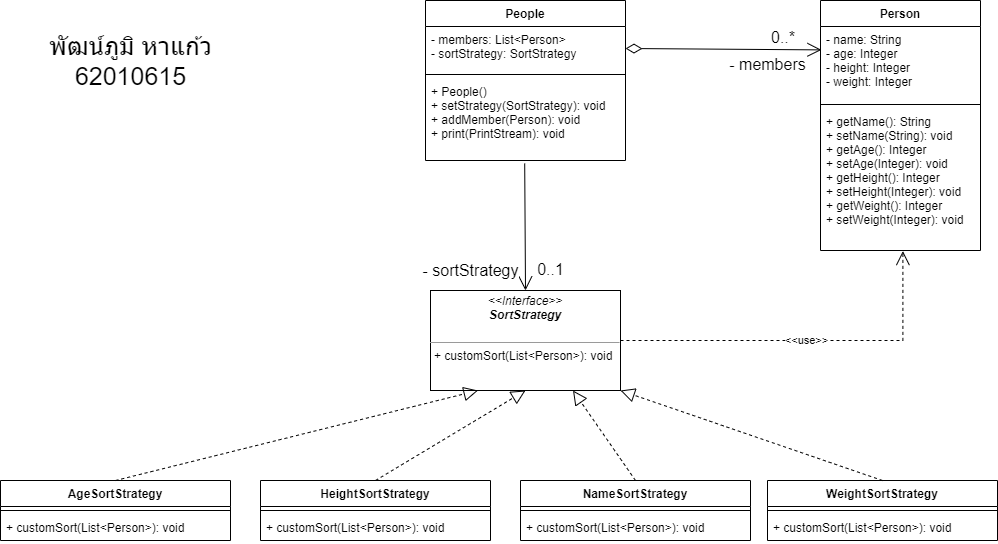

The diagram above was exported from draw.io. Its source (the exported page's mxGraphModel, read from the mxfile embedded in the PNG):
<mxGraphModel dx="1038" dy="481" grid="1" gridSize="10" guides="1" tooltips="1" connect="1" arrows="1" fold="1" page="1" pageScale="1" pageWidth="827" pageHeight="1169" math="0" shadow="0">
  <root>
    <mxCell id="WIyWlLk6GJQsqaUBKTNV-0" />
    <mxCell id="WIyWlLk6GJQsqaUBKTNV-1" parent="WIyWlLk6GJQsqaUBKTNV-0" />
    <mxCell id="n-FuaixyQp-XT6EGIbzJ-1" value="&lt;p style=&quot;margin: 0px ; margin-top: 4px ; text-align: center&quot;&gt;&lt;i&gt;&amp;lt;&amp;lt;Interface&amp;gt;&amp;gt;&lt;/i&gt;&lt;br&gt;&lt;b&gt;&lt;i&gt;SortStrategy&lt;/i&gt;&lt;/b&gt;&lt;/p&gt;&lt;p style=&quot;margin: 0px ; margin-left: 4px&quot;&gt;&lt;br&gt;&lt;/p&gt;&lt;hr size=&quot;1&quot;&gt;&lt;p style=&quot;margin: 0px ; margin-left: 4px&quot;&gt;+ customSort(List&amp;lt;Person&amp;gt;): void&lt;br&gt;&lt;/p&gt;" style="verticalAlign=top;align=left;overflow=fill;fontSize=12;fontFamily=Helvetica;html=1;" parent="WIyWlLk6GJQsqaUBKTNV-1" vertex="1">
      <mxGeometry x="700" y="400" width="190" height="100" as="geometry" />
    </mxCell>
    <mxCell id="n-FuaixyQp-XT6EGIbzJ-2" value="AgeSortStrategy" style="swimlane;fontStyle=1;align=center;verticalAlign=top;childLayout=stackLayout;horizontal=1;startSize=26;horizontalStack=0;resizeParent=1;resizeParentMax=0;resizeLast=0;collapsible=1;marginBottom=0;" parent="WIyWlLk6GJQsqaUBKTNV-1" vertex="1">
      <mxGeometry x="270" y="590" width="230" height="60" as="geometry" />
    </mxCell>
    <mxCell id="n-FuaixyQp-XT6EGIbzJ-4" value="" style="line;strokeWidth=1;fillColor=none;align=left;verticalAlign=middle;spacingTop=-1;spacingLeft=3;spacingRight=3;rotatable=0;labelPosition=right;points=[];portConstraint=eastwest;" parent="n-FuaixyQp-XT6EGIbzJ-2" vertex="1">
      <mxGeometry y="26" width="230" height="8" as="geometry" />
    </mxCell>
    <mxCell id="n-FuaixyQp-XT6EGIbzJ-5" value="+ customSort(List&lt;Person&gt;): void" style="text;strokeColor=none;fillColor=none;align=left;verticalAlign=top;spacingLeft=4;spacingRight=4;overflow=hidden;rotatable=0;points=[[0,0.5],[1,0.5]];portConstraint=eastwest;" parent="n-FuaixyQp-XT6EGIbzJ-2" vertex="1">
      <mxGeometry y="34" width="230" height="26" as="geometry" />
    </mxCell>
    <mxCell id="n-FuaixyQp-XT6EGIbzJ-6" value="HeightSortStrategy" style="swimlane;fontStyle=1;align=center;verticalAlign=top;childLayout=stackLayout;horizontal=1;startSize=26;horizontalStack=0;resizeParent=1;resizeParentMax=0;resizeLast=0;collapsible=1;marginBottom=0;" parent="WIyWlLk6GJQsqaUBKTNV-1" vertex="1">
      <mxGeometry x="530" y="590" width="230" height="60" as="geometry" />
    </mxCell>
    <mxCell id="n-FuaixyQp-XT6EGIbzJ-7" value="" style="line;strokeWidth=1;fillColor=none;align=left;verticalAlign=middle;spacingTop=-1;spacingLeft=3;spacingRight=3;rotatable=0;labelPosition=right;points=[];portConstraint=eastwest;" parent="n-FuaixyQp-XT6EGIbzJ-6" vertex="1">
      <mxGeometry y="26" width="230" height="8" as="geometry" />
    </mxCell>
    <mxCell id="n-FuaixyQp-XT6EGIbzJ-8" value="+ customSort(List&lt;Person&gt;): void" style="text;strokeColor=none;fillColor=none;align=left;verticalAlign=top;spacingLeft=4;spacingRight=4;overflow=hidden;rotatable=0;points=[[0,0.5],[1,0.5]];portConstraint=eastwest;" parent="n-FuaixyQp-XT6EGIbzJ-6" vertex="1">
      <mxGeometry y="34" width="230" height="26" as="geometry" />
    </mxCell>
    <mxCell id="n-FuaixyQp-XT6EGIbzJ-9" value="NameSortStrategy" style="swimlane;fontStyle=1;align=center;verticalAlign=top;childLayout=stackLayout;horizontal=1;startSize=26;horizontalStack=0;resizeParent=1;resizeParentMax=0;resizeLast=0;collapsible=1;marginBottom=0;" parent="WIyWlLk6GJQsqaUBKTNV-1" vertex="1">
      <mxGeometry x="790" y="590" width="230" height="60" as="geometry" />
    </mxCell>
    <mxCell id="n-FuaixyQp-XT6EGIbzJ-10" value="" style="line;strokeWidth=1;fillColor=none;align=left;verticalAlign=middle;spacingTop=-1;spacingLeft=3;spacingRight=3;rotatable=0;labelPosition=right;points=[];portConstraint=eastwest;" parent="n-FuaixyQp-XT6EGIbzJ-9" vertex="1">
      <mxGeometry y="26" width="230" height="8" as="geometry" />
    </mxCell>
    <mxCell id="n-FuaixyQp-XT6EGIbzJ-11" value="+ customSort(List&lt;Person&gt;): void" style="text;strokeColor=none;fillColor=none;align=left;verticalAlign=top;spacingLeft=4;spacingRight=4;overflow=hidden;rotatable=0;points=[[0,0.5],[1,0.5]];portConstraint=eastwest;" parent="n-FuaixyQp-XT6EGIbzJ-9" vertex="1">
      <mxGeometry y="34" width="230" height="26" as="geometry" />
    </mxCell>
    <mxCell id="n-FuaixyQp-XT6EGIbzJ-12" value="WeightSortStrategy" style="swimlane;fontStyle=1;align=center;verticalAlign=top;childLayout=stackLayout;horizontal=1;startSize=26;horizontalStack=0;resizeParent=1;resizeParentMax=0;resizeLast=0;collapsible=1;marginBottom=0;" parent="WIyWlLk6GJQsqaUBKTNV-1" vertex="1">
      <mxGeometry x="1037" y="590" width="230" height="60" as="geometry" />
    </mxCell>
    <mxCell id="n-FuaixyQp-XT6EGIbzJ-13" value="" style="line;strokeWidth=1;fillColor=none;align=left;verticalAlign=middle;spacingTop=-1;spacingLeft=3;spacingRight=3;rotatable=0;labelPosition=right;points=[];portConstraint=eastwest;" parent="n-FuaixyQp-XT6EGIbzJ-12" vertex="1">
      <mxGeometry y="26" width="230" height="8" as="geometry" />
    </mxCell>
    <mxCell id="n-FuaixyQp-XT6EGIbzJ-14" value="+ customSort(List&lt;Person&gt;): void" style="text;strokeColor=none;fillColor=none;align=left;verticalAlign=top;spacingLeft=4;spacingRight=4;overflow=hidden;rotatable=0;points=[[0,0.5],[1,0.5]];portConstraint=eastwest;" parent="n-FuaixyQp-XT6EGIbzJ-12" vertex="1">
      <mxGeometry y="34" width="230" height="26" as="geometry" />
    </mxCell>
    <mxCell id="n-FuaixyQp-XT6EGIbzJ-15" value="" style="endArrow=block;dashed=1;endFill=0;endSize=12;html=1;rounded=0;exitX=0.5;exitY=0;exitDx=0;exitDy=0;entryX=0.25;entryY=1;entryDx=0;entryDy=0;" parent="WIyWlLk6GJQsqaUBKTNV-1" source="n-FuaixyQp-XT6EGIbzJ-2" target="n-FuaixyQp-XT6EGIbzJ-1" edge="1">
      <mxGeometry width="160" relative="1" as="geometry">
        <mxPoint x="420" y="560" as="sourcePoint" />
        <mxPoint x="830" y="530" as="targetPoint" />
      </mxGeometry>
    </mxCell>
    <mxCell id="n-FuaixyQp-XT6EGIbzJ-17" value="" style="endArrow=block;dashed=1;endFill=0;endSize=12;html=1;rounded=0;exitX=0.5;exitY=0;exitDx=0;exitDy=0;entryX=0.5;entryY=1;entryDx=0;entryDy=0;" parent="WIyWlLk6GJQsqaUBKTNV-1" source="n-FuaixyQp-XT6EGIbzJ-6" target="n-FuaixyQp-XT6EGIbzJ-1" edge="1">
      <mxGeometry width="160" relative="1" as="geometry">
        <mxPoint x="690" y="560" as="sourcePoint" />
        <mxPoint x="850" y="560" as="targetPoint" />
      </mxGeometry>
    </mxCell>
    <mxCell id="n-FuaixyQp-XT6EGIbzJ-18" value="" style="endArrow=block;dashed=1;endFill=0;endSize=12;html=1;rounded=0;exitX=0.5;exitY=0;exitDx=0;exitDy=0;entryX=0.75;entryY=1;entryDx=0;entryDy=0;" parent="WIyWlLk6GJQsqaUBKTNV-1" source="n-FuaixyQp-XT6EGIbzJ-9" target="n-FuaixyQp-XT6EGIbzJ-1" edge="1">
      <mxGeometry width="160" relative="1" as="geometry">
        <mxPoint x="840" y="540" as="sourcePoint" />
        <mxPoint x="1000" y="540" as="targetPoint" />
      </mxGeometry>
    </mxCell>
    <mxCell id="n-FuaixyQp-XT6EGIbzJ-19" value="" style="endArrow=block;dashed=1;endFill=0;endSize=12;html=1;rounded=0;exitX=0.5;exitY=0;exitDx=0;exitDy=0;entryX=1;entryY=1;entryDx=0;entryDy=0;" parent="WIyWlLk6GJQsqaUBKTNV-1" source="n-FuaixyQp-XT6EGIbzJ-12" target="n-FuaixyQp-XT6EGIbzJ-1" edge="1">
      <mxGeometry width="160" relative="1" as="geometry">
        <mxPoint x="1080" y="510" as="sourcePoint" />
        <mxPoint x="1240" y="510" as="targetPoint" />
      </mxGeometry>
    </mxCell>
    <mxCell id="n-FuaixyQp-XT6EGIbzJ-20" value="Person" style="swimlane;fontStyle=1;align=center;verticalAlign=top;childLayout=stackLayout;horizontal=1;startSize=26;horizontalStack=0;resizeParent=1;resizeParentMax=0;resizeLast=0;collapsible=1;marginBottom=0;" parent="WIyWlLk6GJQsqaUBKTNV-1" vertex="1">
      <mxGeometry x="1090" y="110" width="160" height="250" as="geometry" />
    </mxCell>
    <mxCell id="n-FuaixyQp-XT6EGIbzJ-21" value="- name: String&#10;- age: Integer&#10;- height: Integer&#10;- weight: Integer" style="text;strokeColor=none;fillColor=none;align=left;verticalAlign=top;spacingLeft=4;spacingRight=4;overflow=hidden;rotatable=0;points=[[0,0.5],[1,0.5]];portConstraint=eastwest;" parent="n-FuaixyQp-XT6EGIbzJ-20" vertex="1">
      <mxGeometry y="26" width="160" height="74" as="geometry" />
    </mxCell>
    <mxCell id="n-FuaixyQp-XT6EGIbzJ-22" value="" style="line;strokeWidth=1;fillColor=none;align=left;verticalAlign=middle;spacingTop=-1;spacingLeft=3;spacingRight=3;rotatable=0;labelPosition=right;points=[];portConstraint=eastwest;" parent="n-FuaixyQp-XT6EGIbzJ-20" vertex="1">
      <mxGeometry y="100" width="160" height="8" as="geometry" />
    </mxCell>
    <mxCell id="n-FuaixyQp-XT6EGIbzJ-23" value="+ getName(): String&#10;+ setName(String): void&#10;+ getAge(): Integer&#10;+ setAge(Integer): void&#10;+ getHeight(): Integer&#10;+ setHeight(Integer): void&#10;+ getWeight(): Integer&#10;+ setWeight(Integer): void" style="text;strokeColor=none;fillColor=none;align=left;verticalAlign=top;spacingLeft=4;spacingRight=4;overflow=hidden;rotatable=0;points=[[0,0.5],[1,0.5]];portConstraint=eastwest;" parent="n-FuaixyQp-XT6EGIbzJ-20" vertex="1">
      <mxGeometry y="108" width="160" height="142" as="geometry" />
    </mxCell>
    <mxCell id="n-FuaixyQp-XT6EGIbzJ-24" value="People" style="swimlane;fontStyle=1;align=center;verticalAlign=top;childLayout=stackLayout;horizontal=1;startSize=26;horizontalStack=0;resizeParent=1;resizeParentMax=0;resizeLast=0;collapsible=1;marginBottom=0;" parent="WIyWlLk6GJQsqaUBKTNV-1" vertex="1">
      <mxGeometry x="695" y="110" width="200" height="160" as="geometry" />
    </mxCell>
    <mxCell id="n-FuaixyQp-XT6EGIbzJ-25" value="- members: List&lt;Person&gt;&#10;- sortStrategy: SortStrategy" style="text;strokeColor=none;fillColor=none;align=left;verticalAlign=top;spacingLeft=4;spacingRight=4;overflow=hidden;rotatable=0;points=[[0,0.5],[1,0.5]];portConstraint=eastwest;" parent="n-FuaixyQp-XT6EGIbzJ-24" vertex="1">
      <mxGeometry y="26" width="200" height="44" as="geometry" />
    </mxCell>
    <mxCell id="n-FuaixyQp-XT6EGIbzJ-26" value="" style="line;strokeWidth=1;fillColor=none;align=left;verticalAlign=middle;spacingTop=-1;spacingLeft=3;spacingRight=3;rotatable=0;labelPosition=right;points=[];portConstraint=eastwest;" parent="n-FuaixyQp-XT6EGIbzJ-24" vertex="1">
      <mxGeometry y="70" width="200" height="8" as="geometry" />
    </mxCell>
    <mxCell id="n-FuaixyQp-XT6EGIbzJ-27" value="+ People()&#10;+ setStrategy(SortStrategy): void&#10;+ addMember(Person): void&#10;+ print(PrintStream): void" style="text;strokeColor=none;fillColor=none;align=left;verticalAlign=top;spacingLeft=4;spacingRight=4;overflow=hidden;rotatable=0;points=[[0,0.5],[1,0.5]];portConstraint=eastwest;" parent="n-FuaixyQp-XT6EGIbzJ-24" vertex="1">
      <mxGeometry y="78" width="200" height="82" as="geometry" />
    </mxCell>
    <mxCell id="n-FuaixyQp-XT6EGIbzJ-29" value="&lt;font style=&quot;font-size: 16px&quot;&gt;0..*&lt;/font&gt;" style="endArrow=open;html=1;endSize=12;startArrow=diamondThin;startSize=14;startFill=0;align=left;verticalAlign=bottom;rounded=0;exitX=1;exitY=0.5;exitDx=0;exitDy=0;entryX=0.006;entryY=0.316;entryDx=0;entryDy=0;entryPerimeter=0;" parent="WIyWlLk6GJQsqaUBKTNV-1" source="n-FuaixyQp-XT6EGIbzJ-25" target="n-FuaixyQp-XT6EGIbzJ-21" edge="1">
      <mxGeometry x="0.4799" relative="1" as="geometry">
        <mxPoint x="190" y="564" as="sourcePoint" />
        <mxPoint x="800" y="158" as="targetPoint" />
        <mxPoint x="-1" as="offset" />
      </mxGeometry>
    </mxCell>
    <mxCell id="n-FuaixyQp-XT6EGIbzJ-34" value="- members" style="edgeLabel;html=1;align=center;verticalAlign=middle;resizable=0;points=[];fontSize=16;" parent="n-FuaixyQp-XT6EGIbzJ-29" vertex="1" connectable="0">
      <mxGeometry x="0.7409" y="-1" relative="1" as="geometry">
        <mxPoint x="-29" y="13" as="offset" />
      </mxGeometry>
    </mxCell>
    <mxCell id="n-FuaixyQp-XT6EGIbzJ-31" value="" style="endArrow=open;endFill=1;endSize=12;html=1;rounded=0;exitX=0.496;exitY=1.035;exitDx=0;exitDy=0;exitPerimeter=0;entryX=0.5;entryY=0;entryDx=0;entryDy=0;" parent="WIyWlLk6GJQsqaUBKTNV-1" source="n-FuaixyQp-XT6EGIbzJ-27" target="n-FuaixyQp-XT6EGIbzJ-1" edge="1">
      <mxGeometry width="160" relative="1" as="geometry">
        <mxPoint x="730" y="350" as="sourcePoint" />
        <mxPoint x="890" y="350" as="targetPoint" />
      </mxGeometry>
    </mxCell>
    <mxCell id="n-FuaixyQp-XT6EGIbzJ-33" value="- sortStrategy" style="edgeLabel;html=1;align=center;verticalAlign=middle;resizable=0;points=[];fontSize=16;" parent="n-FuaixyQp-XT6EGIbzJ-31" vertex="1" connectable="0">
      <mxGeometry x="0.6854" y="1" relative="1" as="geometry">
        <mxPoint x="-56" as="offset" />
      </mxGeometry>
    </mxCell>
    <mxCell id="n-FuaixyQp-XT6EGIbzJ-36" value="0..1" style="edgeLabel;html=1;align=center;verticalAlign=middle;resizable=0;points=[];fontSize=16;" parent="n-FuaixyQp-XT6EGIbzJ-31" vertex="1" connectable="0">
      <mxGeometry x="0.6628" y="-1" relative="1" as="geometry">
        <mxPoint x="26" as="offset" />
      </mxGeometry>
    </mxCell>
    <mxCell id="n-FuaixyQp-XT6EGIbzJ-32" value="&lt;font style=&quot;font-size: 25px&quot;&gt;พัฒน์ภูมิ หาแก้ว&lt;br&gt;62010615&lt;/font&gt;" style="text;html=1;align=center;verticalAlign=middle;resizable=0;points=[];autosize=1;strokeColor=none;fillColor=none;" parent="WIyWlLk6GJQsqaUBKTNV-1" vertex="1">
      <mxGeometry x="310" y="150" width="180" height="40" as="geometry" />
    </mxCell>
    <mxCell id="2venFbuF-TTjZv5Z6YPL-0" value="&amp;lt;&amp;lt;use&amp;gt;&amp;gt;" style="endArrow=open;endSize=12;dashed=1;html=1;rounded=0;exitX=1;exitY=0.5;exitDx=0;exitDy=0;edgeStyle=orthogonalEdgeStyle;entryX=0.515;entryY=1.004;entryDx=0;entryDy=0;entryPerimeter=0;" edge="1" parent="WIyWlLk6GJQsqaUBKTNV-1" source="n-FuaixyQp-XT6EGIbzJ-1" target="n-FuaixyQp-XT6EGIbzJ-23">
      <mxGeometry width="160" relative="1" as="geometry">
        <mxPoint x="930" y="440" as="sourcePoint" />
        <mxPoint x="1170" y="370" as="targetPoint" />
      </mxGeometry>
    </mxCell>
  </root>
</mxGraphModel>